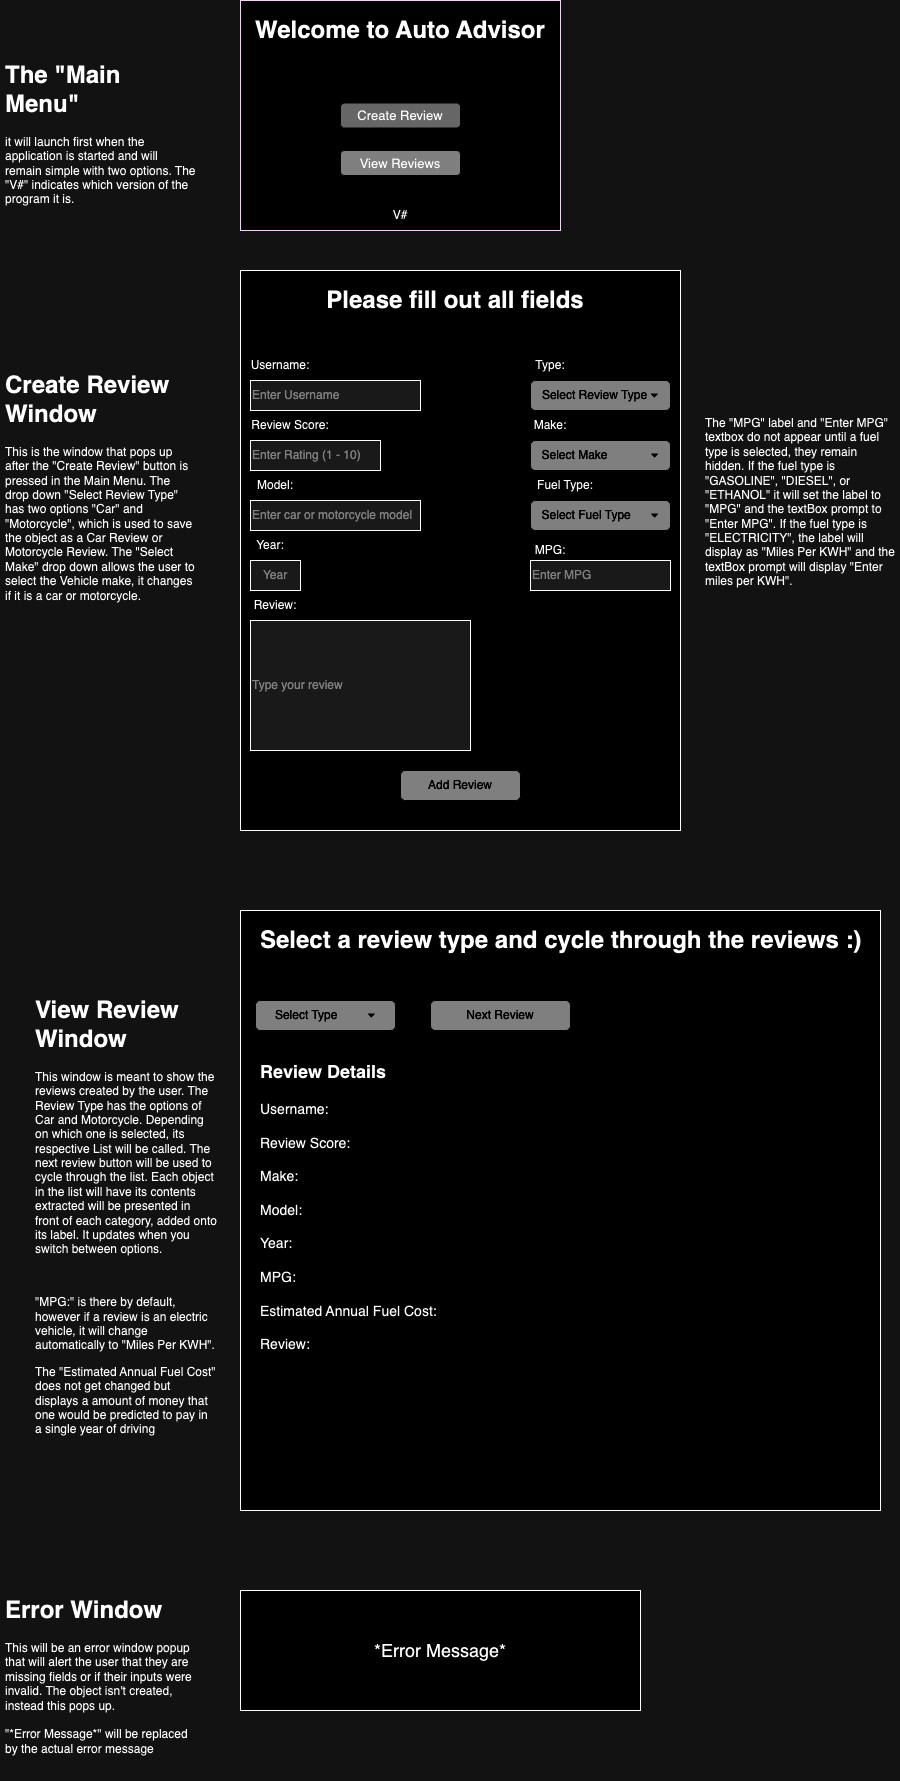

The diagram above was exported from draw.io. Its source (the exported page's mxGraphModel, read from the mxfile embedded in the PNG):
<mxGraphModel dx="1224" dy="733" grid="1" gridSize="10" guides="1" tooltips="1" connect="1" arrows="1" fold="1" page="1" pageScale="1" pageWidth="850" pageHeight="1100" math="0" shadow="0">
  <root>
    <mxCell id="0" />
    <mxCell id="1" parent="0" />
    <mxCell id="Gj4tSw0kS1DYdBHEZ590-1" value="" style="rounded=0;whiteSpace=wrap;html=1;fillColor=#FFFFFF;fontColor=#ffffff;strokeColor=#3700CC;shadow=0;" parent="1" vertex="1">
      <mxGeometry x="280" y="10" width="320" height="230" as="geometry" />
    </mxCell>
    <mxCell id="Gj4tSw0kS1DYdBHEZ590-2" value="&lt;h1&gt;&lt;font color=&quot;#000000&quot;&gt;Welcome to Auto Advisor&lt;/font&gt;&lt;/h1&gt;" style="text;html=1;spacing=5;spacingTop=-20;whiteSpace=wrap;overflow=hidden;rounded=0;fontColor=#FFFFFF;" parent="1" vertex="1">
      <mxGeometry x="290" y="20" width="330" height="120" as="geometry" />
    </mxCell>
    <mxCell id="Gj4tSw0kS1DYdBHEZ590-3" value="&lt;font style=&quot;font-size: 13px;&quot;&gt;Create Review&lt;/font&gt;" style="rounded=1;whiteSpace=wrap;html=1;fillColor=#999999;strokeColor=#FFFFFF;" parent="1" vertex="1">
      <mxGeometry x="380" y="112.5" width="120" height="25" as="geometry" />
    </mxCell>
    <mxCell id="Gj4tSw0kS1DYdBHEZ590-4" value="&lt;span style=&quot;font-size: 13px;&quot;&gt;View Reviews&lt;/span&gt;" style="rounded=1;whiteSpace=wrap;html=1;fillColor=#808080;strokeColor=#FFFFFF;" parent="1" vertex="1">
      <mxGeometry x="380" y="160" width="120" height="25" as="geometry" />
    </mxCell>
    <mxCell id="Gj4tSw0kS1DYdBHEZ590-6" value="&lt;font color=&quot;#000000&quot;&gt;V#&lt;/font&gt;" style="text;html=1;strokeColor=none;fillColor=none;align=center;verticalAlign=middle;whiteSpace=wrap;rounded=0;fontColor=#FFFFFF;" parent="1" vertex="1">
      <mxGeometry x="410" y="210" width="60" height="30" as="geometry" />
    </mxCell>
    <mxCell id="Gj4tSw0kS1DYdBHEZ590-7" value="&lt;h1&gt;The &quot;Main Menu&quot;&amp;nbsp;&lt;/h1&gt;&lt;div&gt;it will launch first when the application is started and will remain simple with two options. The &quot;V#&quot; indicates which version of the program it is.&amp;nbsp;&lt;/div&gt;" style="text;html=1;strokeColor=none;fillColor=none;spacing=5;spacingTop=-20;whiteSpace=wrap;overflow=hidden;rounded=0;" parent="1" vertex="1">
      <mxGeometry x="40" y="65" width="200" height="225" as="geometry" />
    </mxCell>
    <mxCell id="Gj4tSw0kS1DYdBHEZ590-8" value="" style="rounded=0;whiteSpace=wrap;html=1;fillColor=#FFFFFF;" parent="1" vertex="1">
      <mxGeometry x="280" y="280" width="440" height="560" as="geometry" />
    </mxCell>
    <mxCell id="Gj4tSw0kS1DYdBHEZ590-9" value="Enter Username" style="rounded=0;whiteSpace=wrap;html=1;fillColor=#E6E6E6;fontColor=#808080;align=left;" parent="1" vertex="1">
      <mxGeometry x="290" y="390" width="170" height="30" as="geometry" />
    </mxCell>
    <mxCell id="Gj4tSw0kS1DYdBHEZ590-10" value="Type your review" style="rounded=0;whiteSpace=wrap;html=1;fillColor=#E6E6E6;fontColor=#808080;align=left;" parent="1" vertex="1">
      <mxGeometry x="290" y="630" width="220" height="130" as="geometry" />
    </mxCell>
    <mxCell id="Gj4tSw0kS1DYdBHEZ590-11" value="Year" style="rounded=0;whiteSpace=wrap;html=1;fillColor=#E6E6E6;fontColor=#808080;" parent="1" vertex="1">
      <mxGeometry x="290" y="570" width="50" height="30" as="geometry" />
    </mxCell>
    <mxCell id="Gj4tSw0kS1DYdBHEZ590-13" value="Enter car or motorcycle model" style="rounded=0;whiteSpace=wrap;html=1;fillColor=#E6E6E6;fontColor=#808080;align=left;" parent="1" vertex="1">
      <mxGeometry x="290" y="510" width="170" height="30" as="geometry" />
    </mxCell>
    <mxCell id="Gj4tSw0kS1DYdBHEZ590-14" value="Enter Rating (1 - 10)" style="rounded=0;whiteSpace=wrap;html=1;fillColor=#E6E6E6;fontColor=#808080;align=left;" parent="1" vertex="1">
      <mxGeometry x="290" y="450" width="130" height="30" as="geometry" />
    </mxCell>
    <mxCell id="Gj4tSw0kS1DYdBHEZ590-15" value="&lt;font color=&quot;#ffffff&quot;&gt;Add Review&lt;/font&gt;" style="rounded=1;whiteSpace=wrap;html=1;fillColor=#808080;strokeColor=#FFFFFF;" parent="1" vertex="1">
      <mxGeometry x="440" y="780" width="120" height="30" as="geometry" />
    </mxCell>
    <mxCell id="Gj4tSw0kS1DYdBHEZ590-16" value="&lt;font color=&quot;#ffffff&quot;&gt;Select Review Type&amp;nbsp;▾&lt;/font&gt;" style="rounded=1;whiteSpace=wrap;html=1;fillColor=#808080;strokeColor=#FFFFFF;" parent="1" vertex="1">
      <mxGeometry x="570" y="390" width="140" height="30" as="geometry" />
    </mxCell>
    <mxCell id="Gj4tSw0kS1DYdBHEZ590-17" value="&lt;font color=&quot;#ffffff&quot;&gt;Select Make&amp;nbsp; &amp;nbsp; &amp;nbsp; &amp;nbsp; &amp;nbsp; &amp;nbsp; &amp;nbsp;▾&lt;/font&gt;" style="rounded=1;whiteSpace=wrap;html=1;fillColor=#808080;strokeColor=#FFFFFF;" parent="1" vertex="1">
      <mxGeometry x="570" y="450" width="140" height="30" as="geometry" />
    </mxCell>
    <mxCell id="Gj4tSw0kS1DYdBHEZ590-18" value="&lt;font color=&quot;#000000&quot;&gt;Username:&lt;/font&gt;" style="text;html=1;strokeColor=none;fillColor=none;align=center;verticalAlign=middle;whiteSpace=wrap;rounded=0;fontColor=#FFFFFF;" parent="1" vertex="1">
      <mxGeometry x="290" y="360" width="60" height="30" as="geometry" />
    </mxCell>
    <mxCell id="Gj4tSw0kS1DYdBHEZ590-19" value="&lt;font color=&quot;#000000&quot;&gt;Review Score:&lt;/font&gt;" style="text;html=1;strokeColor=none;fillColor=none;align=center;verticalAlign=middle;whiteSpace=wrap;rounded=0;fontColor=#FFFFFF;" parent="1" vertex="1">
      <mxGeometry x="285" y="420" width="90" height="30" as="geometry" />
    </mxCell>
    <mxCell id="Gj4tSw0kS1DYdBHEZ590-20" value="&lt;font color=&quot;#000000&quot;&gt;Year:&lt;/font&gt;" style="text;html=1;strokeColor=none;fillColor=none;align=center;verticalAlign=middle;whiteSpace=wrap;rounded=0;fontColor=#FFFFFF;" parent="1" vertex="1">
      <mxGeometry x="280" y="540" width="60" height="30" as="geometry" />
    </mxCell>
    <mxCell id="Gj4tSw0kS1DYdBHEZ590-21" value="&lt;font color=&quot;#000000&quot;&gt;Model:&lt;/font&gt;" style="text;html=1;strokeColor=none;fillColor=none;align=center;verticalAlign=middle;whiteSpace=wrap;rounded=0;fontColor=#FFFFFF;" parent="1" vertex="1">
      <mxGeometry x="270" y="480" width="90" height="30" as="geometry" />
    </mxCell>
    <mxCell id="Gj4tSw0kS1DYdBHEZ590-22" value="&lt;font color=&quot;#000000&quot;&gt;Review:&lt;/font&gt;" style="text;html=1;strokeColor=none;fillColor=none;align=center;verticalAlign=middle;whiteSpace=wrap;rounded=0;fontColor=#FFFFFF;" parent="1" vertex="1">
      <mxGeometry x="285" y="600" width="60" height="30" as="geometry" />
    </mxCell>
    <mxCell id="Gj4tSw0kS1DYdBHEZ590-23" value="Make:" style="text;html=1;strokeColor=none;fillColor=none;align=center;verticalAlign=middle;whiteSpace=wrap;rounded=0;fontColor=#000000;" parent="1" vertex="1">
      <mxGeometry x="560" y="420" width="60" height="30" as="geometry" />
    </mxCell>
    <mxCell id="Gj4tSw0kS1DYdBHEZ590-24" value="Type:" style="text;html=1;strokeColor=none;fillColor=none;align=center;verticalAlign=middle;whiteSpace=wrap;rounded=0;fontColor=#000000;" parent="1" vertex="1">
      <mxGeometry x="560" y="360" width="60" height="30" as="geometry" />
    </mxCell>
    <mxCell id="Gj4tSw0kS1DYdBHEZ590-25" value="&lt;h1&gt;Please fill out all fields&lt;/h1&gt;" style="text;html=1;strokeColor=none;fillColor=none;spacing=5;spacingTop=-20;whiteSpace=wrap;overflow=hidden;rounded=0;align=center;" parent="1" vertex="1">
      <mxGeometry x="320" y="290" width="350" height="50" as="geometry" />
    </mxCell>
    <mxCell id="Gj4tSw0kS1DYdBHEZ590-26" value="&lt;h1&gt;Create Review Window&amp;nbsp;&lt;/h1&gt;&lt;div&gt;This is the window that pops up after the &quot;Create Review&quot; button is pressed in the Main Menu. The drop down &quot;Select Review Type&quot; has two options &quot;Car&quot; and &quot;Motorcycle&quot;, which is used to save the object as a Car Review or Motorcycle Review. The &quot;Select Make&quot; drop down allows the user to select the Vehicle make, it changes if it is a car or motorcycle.&amp;nbsp;&lt;/div&gt;" style="text;html=1;strokeColor=none;fillColor=none;spacing=5;spacingTop=-20;whiteSpace=wrap;overflow=hidden;rounded=0;" parent="1" vertex="1">
      <mxGeometry x="40" y="375" width="200" height="335" as="geometry" />
    </mxCell>
    <mxCell id="Gj4tSw0kS1DYdBHEZ590-29" value="" style="rounded=0;whiteSpace=wrap;html=1;fillColor=#FFFFFF;" parent="1" vertex="1">
      <mxGeometry x="280" y="920" width="640" height="600" as="geometry" />
    </mxCell>
    <mxCell id="Gj4tSw0kS1DYdBHEZ590-30" value="&lt;h1&gt;&lt;font color=&quot;#000000&quot;&gt;Select a review type and cycle through the reviews :)&lt;/font&gt;&lt;/h1&gt;" style="text;html=1;strokeColor=none;fillColor=none;spacing=5;spacingTop=-20;whiteSpace=wrap;overflow=hidden;rounded=0;fontColor=#FFFFFF;" parent="1" vertex="1">
      <mxGeometry x="295" y="930" width="610" height="50" as="geometry" />
    </mxCell>
    <mxCell id="Gj4tSw0kS1DYdBHEZ590-31" value="Review Type" style="text;html=1;strokeColor=none;fillColor=none;align=center;verticalAlign=middle;whiteSpace=wrap;rounded=0;fontColor=#FFFFFF;" parent="1" vertex="1">
      <mxGeometry x="295" y="1010" width="80" height="30" as="geometry" />
    </mxCell>
    <mxCell id="Gj4tSw0kS1DYdBHEZ590-32" value="&lt;font color=&quot;#ffffff&quot;&gt;Select Type&amp;nbsp; &amp;nbsp; &amp;nbsp; &amp;nbsp; &amp;nbsp;▾&lt;/font&gt;" style="rounded=1;whiteSpace=wrap;html=1;fillColor=#808080;strokeColor=#FFFFFF;" parent="1" vertex="1">
      <mxGeometry x="295" y="1010" width="140" height="30" as="geometry" />
    </mxCell>
    <mxCell id="Gj4tSw0kS1DYdBHEZ590-33" value="&lt;font color=&quot;#ffffff&quot;&gt;Next Review&lt;/font&gt;" style="rounded=1;whiteSpace=wrap;html=1;fillColor=#808080;strokeColor=#FFFFFF;" parent="1" vertex="1">
      <mxGeometry x="470" y="1010" width="140" height="30" as="geometry" />
    </mxCell>
    <mxCell id="Gj4tSw0kS1DYdBHEZ590-34" value="&lt;h1&gt;&lt;font style=&quot;font-size: 18px;&quot;&gt;Review Details&lt;/font&gt;&lt;/h1&gt;&lt;div style=&quot;font-size: 14px;&quot;&gt;&lt;font style=&quot;font-size: 14px;&quot;&gt;Username:&lt;/font&gt;&lt;/div&gt;&lt;div style=&quot;font-size: 14px;&quot;&gt;&lt;font style=&quot;font-size: 14px;&quot;&gt;&lt;br&gt;&lt;/font&gt;&lt;/div&gt;&lt;div style=&quot;font-size: 14px;&quot;&gt;&lt;font style=&quot;font-size: 14px;&quot;&gt;Review Score:&amp;nbsp;&lt;/font&gt;&lt;/div&gt;&lt;div style=&quot;font-size: 14px;&quot;&gt;&lt;font style=&quot;font-size: 14px;&quot;&gt;&lt;br&gt;&lt;/font&gt;&lt;/div&gt;&lt;div style=&quot;font-size: 14px;&quot;&gt;&lt;font style=&quot;font-size: 14px;&quot;&gt;Make:&amp;nbsp;&lt;/font&gt;&lt;/div&gt;&lt;div style=&quot;font-size: 14px;&quot;&gt;&lt;font style=&quot;font-size: 14px;&quot;&gt;&lt;br&gt;&lt;/font&gt;&lt;/div&gt;&lt;div style=&quot;font-size: 14px;&quot;&gt;&lt;font style=&quot;font-size: 14px;&quot;&gt;Model:&lt;/font&gt;&lt;/div&gt;&lt;div style=&quot;font-size: 14px;&quot;&gt;&lt;font style=&quot;font-size: 14px;&quot;&gt;&lt;br&gt;&lt;/font&gt;&lt;/div&gt;&lt;div style=&quot;font-size: 14px;&quot;&gt;&lt;font style=&quot;font-size: 14px;&quot;&gt;Year:&lt;/font&gt;&lt;/div&gt;&lt;div style=&quot;font-size: 14px;&quot;&gt;&lt;font style=&quot;font-size: 14px;&quot;&gt;&lt;br&gt;&lt;/font&gt;&lt;/div&gt;&lt;div style=&quot;font-size: 14px;&quot;&gt;&lt;font style=&quot;font-size: 14px;&quot;&gt;MPG:&lt;/font&gt;&lt;/div&gt;&lt;div style=&quot;font-size: 14px;&quot;&gt;&lt;font style=&quot;font-size: 14px;&quot;&gt;&lt;br&gt;&lt;/font&gt;&lt;/div&gt;&lt;div style=&quot;font-size: 14px;&quot;&gt;Estimated Annual Fuel Cost:&lt;/div&gt;&lt;div style=&quot;font-size: 14px;&quot;&gt;&lt;font style=&quot;font-size: 14px;&quot;&gt;&lt;br&gt;&lt;/font&gt;&lt;/div&gt;&lt;div style=&quot;font-size: 14px;&quot;&gt;&lt;font style=&quot;font-size: 14px;&quot;&gt;Review:&lt;/font&gt;&lt;/div&gt;&lt;p&gt;&lt;br&gt;&lt;/p&gt;" style="text;html=1;strokeColor=none;fillColor=none;spacing=5;spacingTop=-20;whiteSpace=wrap;overflow=hidden;rounded=0;" parent="1" vertex="1">
      <mxGeometry x="295" y="1060" width="220" height="320" as="geometry" />
    </mxCell>
    <mxCell id="Gj4tSw0kS1DYdBHEZ590-35" value="&lt;h1&gt;View Review Window&lt;/h1&gt;&lt;p&gt;This window is meant to show the reviews created by the user. The Review Type has the options of Car and Motorcycle. Depending on which one is selected, its respective List will be called. The next review button will be used to cycle through the list. Each object in the list will have its contents extracted will be presented in front of each category, added onto its label. It updates when you switch between options.&amp;nbsp;&lt;/p&gt;&lt;p&gt;&lt;br&gt;&lt;/p&gt;&lt;p&gt;&quot;MPG:&quot; is there by default, however if a review is an electric vehicle, it will change automatically to &quot;Miles Per KWH&quot;.&lt;/p&gt;&lt;p&gt;The &quot;Estimated Annual Fuel Cost&quot; does not get changed but displays a amount of money that one would be predicted to pay in a single year of driving&lt;/p&gt;" style="text;html=1;strokeColor=none;fillColor=none;spacing=5;spacingTop=-20;whiteSpace=wrap;overflow=hidden;rounded=0;" parent="1" vertex="1">
      <mxGeometry x="70" y="1000" width="190" height="520" as="geometry" />
    </mxCell>
    <mxCell id="8VOJpYIJbu5RrMfTwTtG-1" value="&lt;font style=&quot;font-size: 18px;&quot;&gt;*Error Message*&lt;/font&gt;" style="rounded=0;whiteSpace=wrap;html=1;fillColor=#FFFFFF;" parent="1" vertex="1">
      <mxGeometry x="280" y="1600" width="400" height="120" as="geometry" />
    </mxCell>
    <mxCell id="8VOJpYIJbu5RrMfTwTtG-2" value="&lt;h1&gt;Error Window&lt;/h1&gt;&lt;div&gt;This will be an error window popup that will alert the user that they are missing fields or if their inputs were invalid. The object isn't created, instead this pops up.&lt;/div&gt;&lt;div&gt;&lt;br&gt;&lt;/div&gt;&lt;div&gt;&quot;*Error Message*&quot; will be replaced by the actual error message&lt;/div&gt;" style="text;html=1;strokeColor=none;fillColor=none;spacing=5;spacingTop=-20;whiteSpace=wrap;overflow=hidden;rounded=0;" parent="1" vertex="1">
      <mxGeometry x="40" y="1600" width="200" height="190" as="geometry" />
    </mxCell>
    <mxCell id="_mboesbIU4geOdCo_VI6-2" value="Fuel Type:" style="text;html=1;strokeColor=none;fillColor=none;align=center;verticalAlign=middle;whiteSpace=wrap;rounded=0;fontColor=#000000;" vertex="1" parent="1">
      <mxGeometry x="560" y="480" width="90" height="30" as="geometry" />
    </mxCell>
    <mxCell id="_mboesbIU4geOdCo_VI6-3" value="&lt;font color=&quot;#ffffff&quot;&gt;Select Fuel Type&amp;nbsp; &amp;nbsp; &amp;nbsp; ▾&lt;/font&gt;" style="rounded=1;whiteSpace=wrap;html=1;fillColor=#808080;strokeColor=#FFFFFF;" vertex="1" parent="1">
      <mxGeometry x="570" y="510" width="140" height="30" as="geometry" />
    </mxCell>
    <mxCell id="_mboesbIU4geOdCo_VI6-4" value="Enter MPG" style="rounded=0;whiteSpace=wrap;html=1;fillColor=#E6E6E6;fontColor=#808080;align=left;" vertex="1" parent="1">
      <mxGeometry x="570" y="570" width="140" height="30" as="geometry" />
    </mxCell>
    <mxCell id="_mboesbIU4geOdCo_VI6-5" value="MPG:" style="text;html=1;strokeColor=none;fillColor=none;align=center;verticalAlign=middle;whiteSpace=wrap;rounded=0;fontColor=#000000;" vertex="1" parent="1">
      <mxGeometry x="545" y="545" width="90" height="30" as="geometry" />
    </mxCell>
    <mxCell id="_mboesbIU4geOdCo_VI6-6" value="&lt;h1&gt;&lt;br&gt;&lt;/h1&gt;&lt;div&gt;The &quot;MPG&quot; label and &quot;Enter MPG&quot; textbox do not appear until a fuel type is selected, they remain hidden. If the fuel type is &quot;GASOLINE&quot;, &quot;DIESEL&quot;, or &quot;ETHANOL&quot; it will set the label to &quot;MPG&quot; and the textBox prompt to &quot;Enter MPG&quot;. If the fuel type is &quot;ELECTRICITY&quot;, the label will display as &quot;Miles Per KWH&quot; and the textBox prompt will display &quot;Enter miles per KWH&quot;.&lt;/div&gt;" style="text;html=1;strokeColor=none;fillColor=none;spacing=5;spacingTop=-20;whiteSpace=wrap;overflow=hidden;rounded=0;" vertex="1" parent="1">
      <mxGeometry x="740" y="375" width="200" height="335" as="geometry" />
    </mxCell>
  </root>
</mxGraphModel>